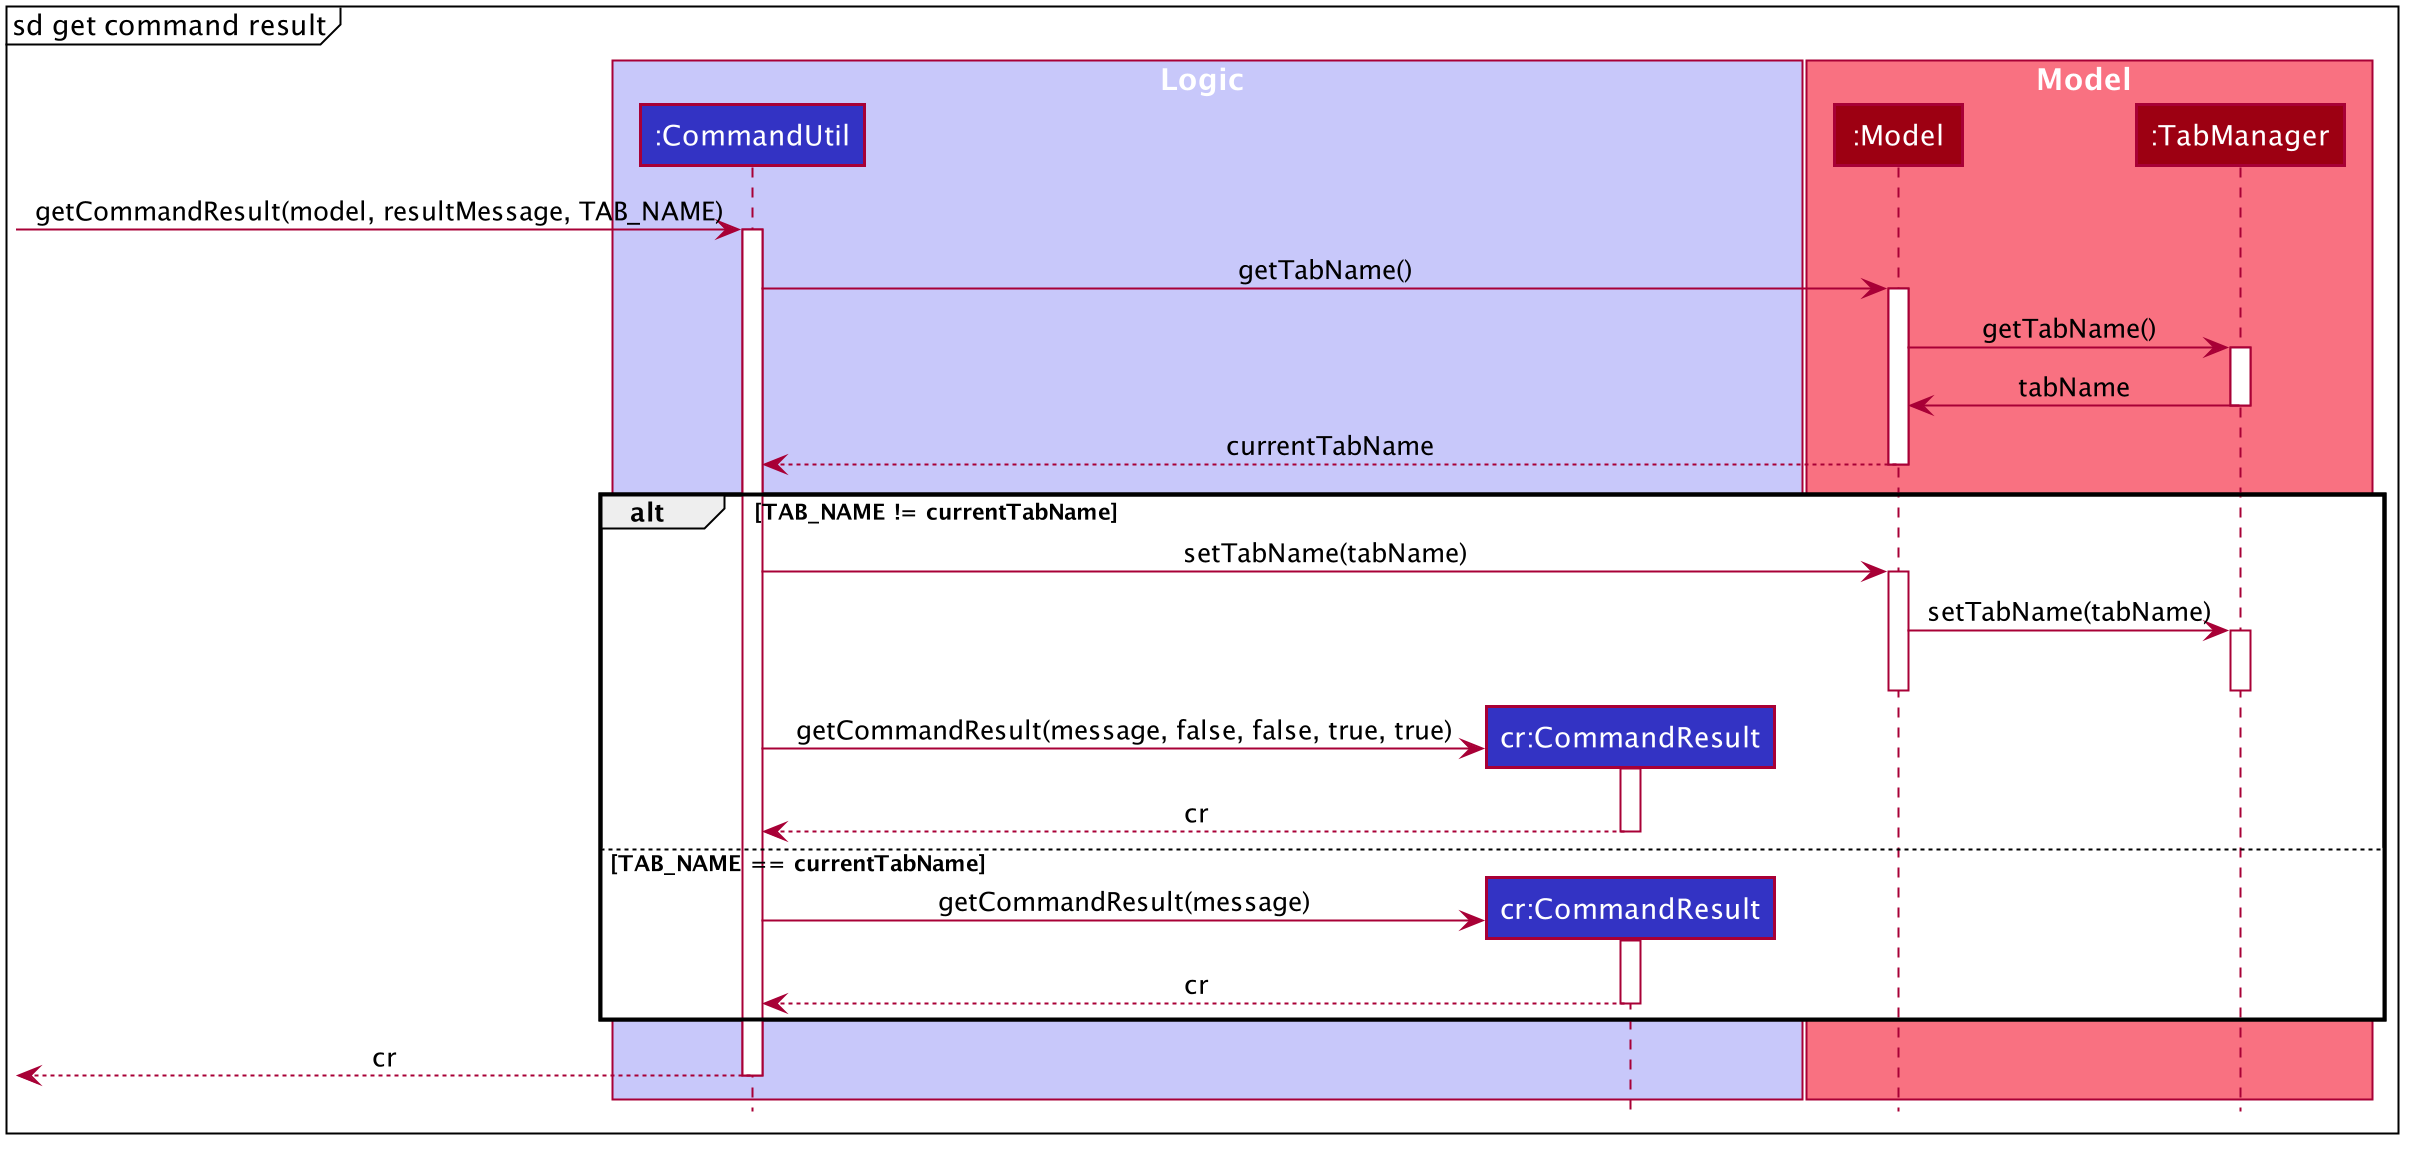

The diagram above was rendered by PlantUML. Its source (embedded in the PNG):
@startuml








skinparam BackgroundColor #FFFFFFF

skinparam Shadowing false

skinparam Class {
    FontColor #FFFFFF
    BorderThickness 1
    BorderColor #FFFFFF
    StereotypeFontColor #FFFFFF
    FontName Arial
}

skinparam Actor {
    BorderColor #000000
    Color #000000
    FontName Arial
}

skinparam Sequence {
    MessageAlign center
    BoxFontSize 15
    BoxPadding 0
    BoxFontColor #FFFFFF
    FontName Arial
}

skinparam Participant {
    FontColor #FFFFFFF
    Padding 20
}

skinparam MinClassWidth 50
skinparam ParticipantPadding 10
skinparam Shadowing false
skinparam DefaultTextAlignment center
skinparam packageStyle Rectangle

hide footbox
hide circle

box Logic #C8C8FA
participant ":CommandUtil" as CommandUtil #3333C4
participant "cr:CommandResult" as CommandResult #3333C4
end box

box Model #F97181
participant ":Model" as Model #9D0012
participant ":TabManager" as TabManager #9D0012
end box

mainframe sd get command result

[-> CommandUtil : getCommandResult(model, resultMessage, TAB_NAME)
activate CommandUtil

CommandUtil -> Model : getTabName()
activate Model
Model -> TabManager : getTabName()
activate TabManager
TabManager -> Model : tabName
deactivate TabManager
Model --> CommandUtil : currentTabName
deactivate Model

alt TAB_NAME != currentTabName
    CommandUtil -> Model : setTabName(tabName)
    activate Model
    Model -> TabManager : setTabName(tabName)
    activate TabManager
    deactivate TabManager
    deactivate Model

    create CommandResult
    CommandUtil -> CommandResult : getCommandResult(message, false, false, true, true)
    activate CommandResult
    CommandResult --> CommandUtil : cr
    deactivate CommandResult
else TAB_NAME == currentTabName
    create CommandResult
    CommandUtil -> CommandResult : getCommandResult(message)
    activate CommandResult
    CommandResult --> CommandUtil : cr
    deactivate CommandResult
end

[<-- CommandUtil : cr
deactivate CommandUtil


@enduml